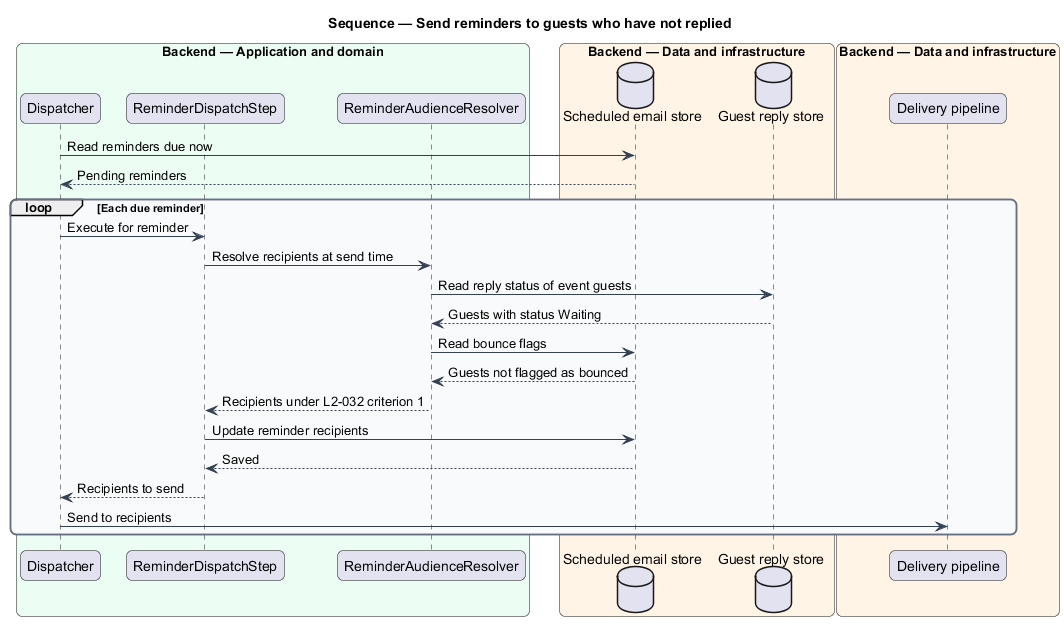

The diagram above was rendered by PlantUML. Its source (embedded in the PNG):
@startuml
title Sequence — Send reminders to guests who have not replied
skinparam backgroundColor #FFFFFF
skinparam shadowing false
skinparam roundcorner 12
skinparam defaultFontName Arial
skinparam ArrowColor #344054
skinparam rectangle {
  BorderColor #344054
  FontColor #101828
}
skinparam package {
  BorderColor #667085
  FontColor #101828
  BackgroundColor #F9FAFB
}
box "Backend — Application and domain" #ECFDF3
  participant "Dispatcher" as dispatcher
  participant "ReminderDispatchStep" as step
  participant "ReminderAudienceResolver" as resolver
end box
box "Backend — Data and infrastructure" #FFF4E5
  database "Scheduled email store" as db
  database "Guest reply store" as replies
end box
box "Backend — Data and infrastructure" #FFF4E5
  participant "Delivery pipeline" as pipeline
end box

dispatcher -> db : Read reminders due now
db --> dispatcher : Pending reminders
loop Each due reminder
  dispatcher -> step : Execute for reminder
  step -> resolver : Resolve recipients at send time
  resolver -> replies : Read reply status of event guests
  replies --> resolver : Guests with status Waiting
  resolver -> db : Read bounce flags
  db --> resolver : Guests not flagged as bounced
  resolver --> step : Recipients under L2-032 criterion 1
  step -> db : Update reminder recipients
  db --> step : Saved
  step --> dispatcher : Recipients to send
  dispatcher -> pipeline : Send to recipients
end
@enduml